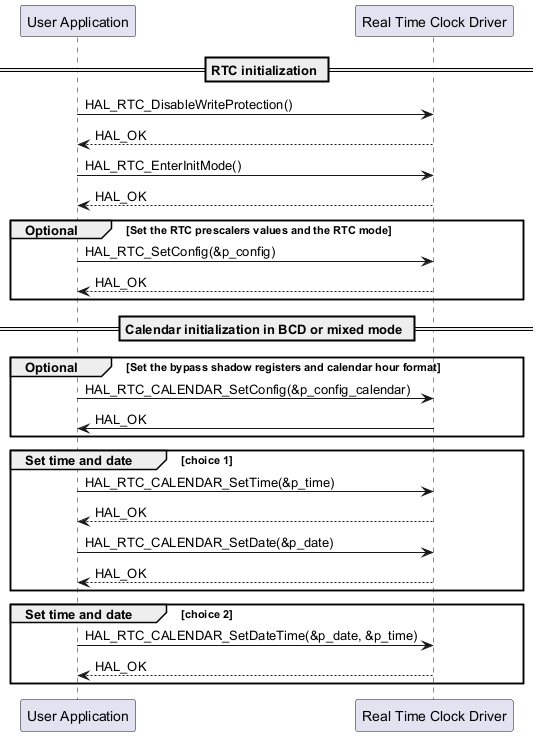

The diagram above was rendered by PlantUML. Its source (embedded in the PNG):
@startuml

participant "User Application" as app
participant "Real Time Clock Driver" as rtc

== RTC initialization ==

app -> rtc : HAL_RTC_DisableWriteProtection()
rtc --> app : HAL_OK

app -> rtc : HAL_RTC_EnterInitMode()
rtc --> app : HAL_OK

group Optional [Set the RTC prescalers values and the RTC mode]
app -> rtc: HAL_RTC_SetConfig(&p_config)
rtc --> app: HAL_OK
end

== Calendar initialization in BCD or mixed mode ==

group Optional [Set the bypass shadow registers and calendar hour format]
app -> rtc : HAL_RTC_CALENDAR_SetConfig(&p_config_calendar)
rtc -> app : HAL_OK
end

group Set time and date [choice 1]
    app -> rtc : HAL_RTC_CALENDAR_SetTime(&p_time)
    rtc --> app : HAL_OK

    app -> rtc : HAL_RTC_CALENDAR_SetDate(&p_date)
    rtc --> app : HAL_OK
end

group Set time and date [choice 2]
    app -> rtc : HAL_RTC_CALENDAR_SetDateTime(&p_date, &p_time)
    rtc --> app : HAL_OK
end


@enduml